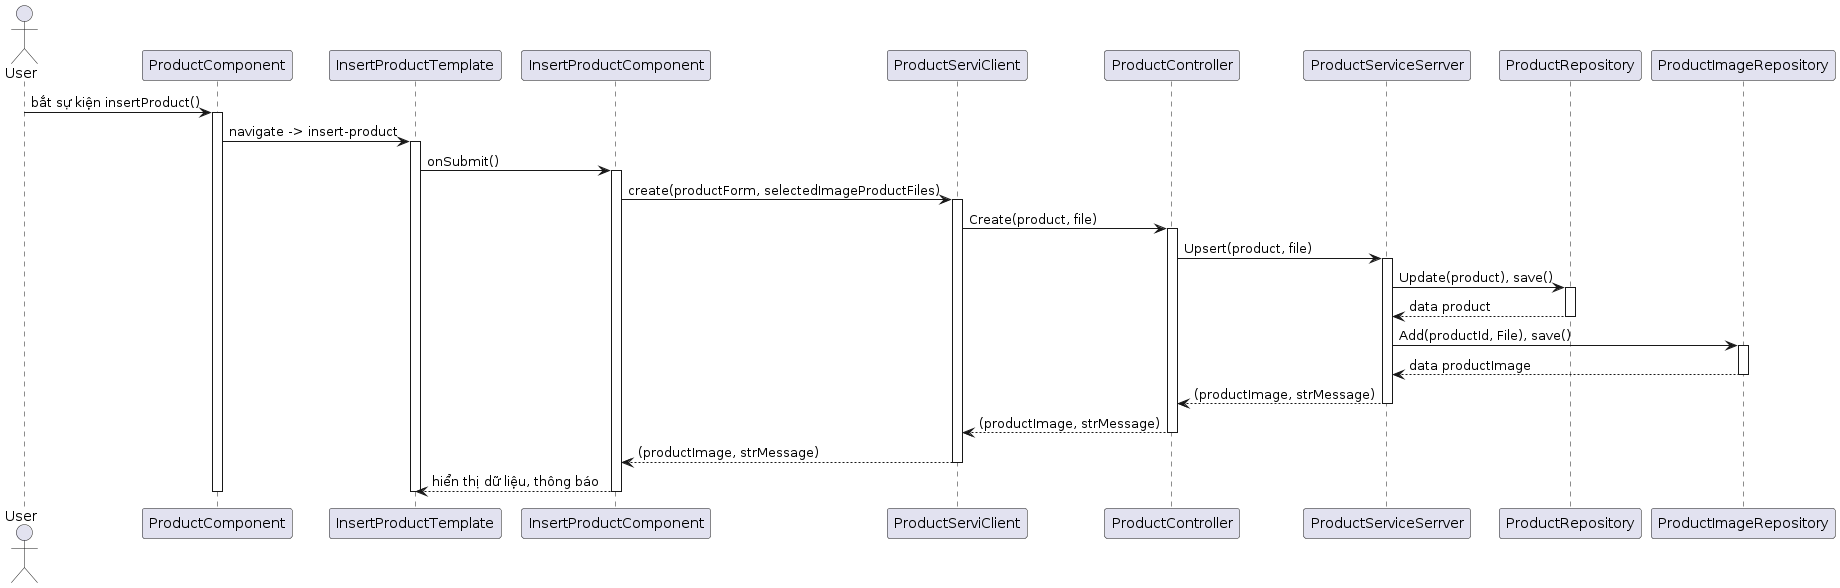

The diagram above was rendered by PlantUML. Its source (embedded in the PNG):
@startuml
actor User
participant "ProductComponent" as ProductComponent
participant "InsertProductTemplate" as InsertProductTemplate
participant "InsertProductComponent" as InsertProductComponent
participant "ProductServiClient" as ProductServiClient
participant "ProductController" as ProductController
participant "ProductServiceSerrver" as ProductServiceSerrver
participant "ProductRepository" as ProductRepository
participant "ProductImageRepository" as ProductImageRepository

User -> ProductComponent: bắt sự kiện insertProduct()
activate ProductComponent
ProductComponent -> InsertProductTemplate: navigate -> insert-product
activate InsertProductTemplate
InsertProductTemplate -> InsertProductComponent: onSubmit()
activate InsertProductComponent
InsertProductComponent -> ProductServiClient: create(productForm, selectedImageProductFiles)
activate ProductServiClient
ProductServiClient -> ProductController: Create(product, file)
activate ProductController
ProductController -> ProductServiceSerrver: Upsert(product, file)
activate ProductServiceSerrver
ProductServiceSerrver -> ProductRepository: Update(product), save()
activate ProductRepository
ProductRepository --> ProductServiceSerrver: data product
deactivate ProductRepository
ProductServiceSerrver -> ProductImageRepository: Add(productId, File), save()
activate ProductImageRepository
ProductImageRepository --> ProductServiceSerrver: data productImage
deactivate ProductImageRepository
ProductServiceSerrver --> ProductController: (productImage, strMessage)
deactivate ProductServiceSerrver
ProductController --> ProductServiClient: (productImage, strMessage)
deactivate ProductController
ProductServiClient --> InsertProductComponent: (productImage, strMessage)
deactivate ProductServiClient
InsertProductComponent --> InsertProductTemplate: hiển thị dữ liệu, thông báo
deactivate InsertProductComponent
deactivate InsertProductTemplate
deactivate ProductComponent
@enduml